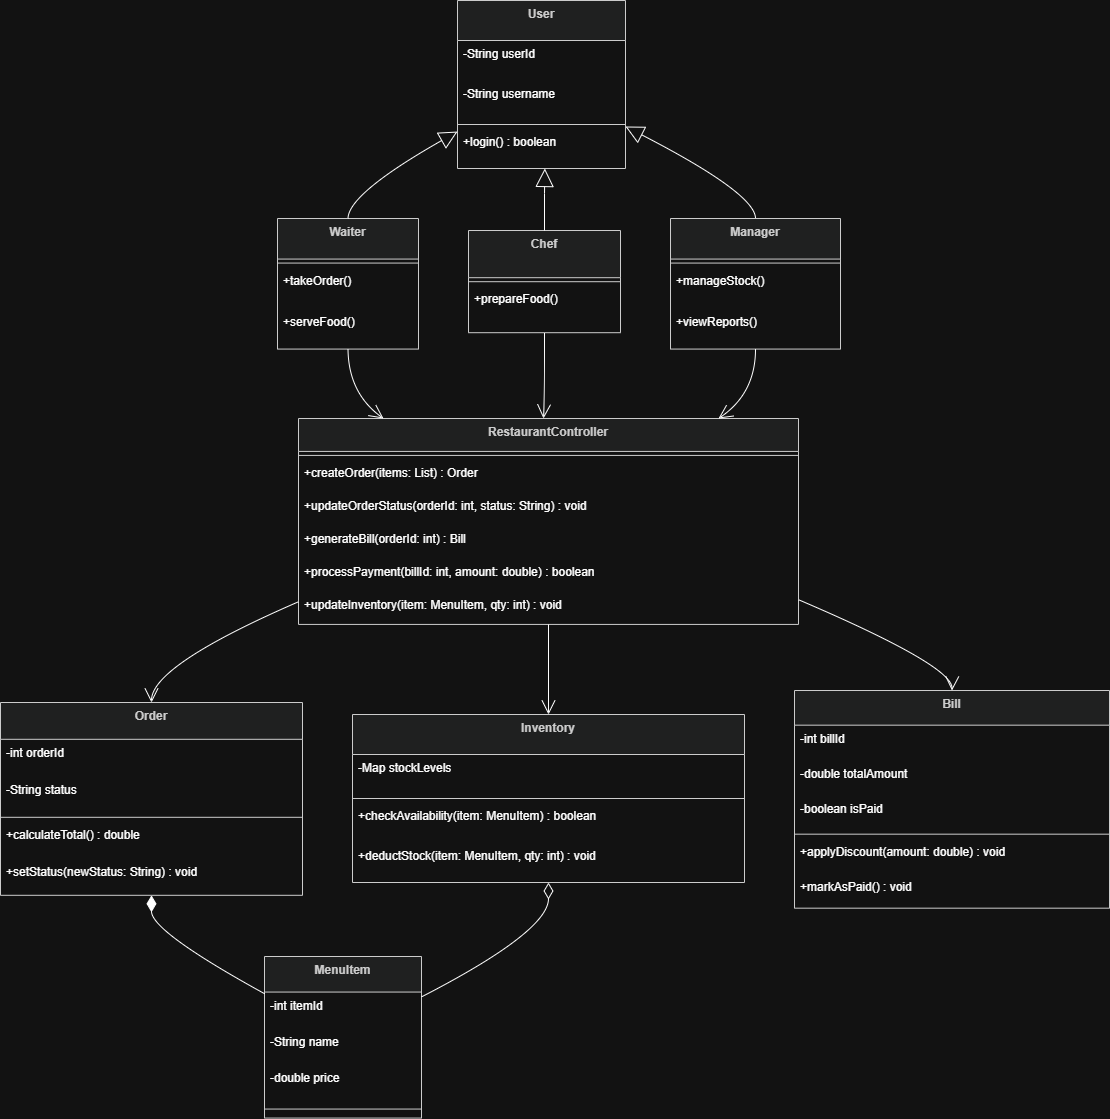

The diagram above was exported from draw.io. Its source (the exported page's mxGraphModel, read from the mxfile embedded in the PNG):
<mxGraphModel dx="2316" dy="1242" grid="1" gridSize="10" guides="1" tooltips="1" connect="1" arrows="1" fold="1" page="1" pageScale="1" pageWidth="850" pageHeight="1100" math="0" shadow="0">
  <root>
    <mxCell id="0" />
    <mxCell id="1" parent="0" />
    <mxCell id="DAxWIb7FUjmtuYFLaVIf-175" parent="1" style="swimlane;fontStyle=1;align=center;verticalAlign=top;childLayout=stackLayout;horizontal=1;startSize=40;horizontalStack=0;resizeParent=1;resizeParentMax=0;resizeLast=0;collapsible=0;marginBottom=0;fillColor=light-dark(#eeeeee,#1f2020);strokeColor=light-dark(#999999,#cccccc);fontColor=light-dark(#333333,#cccccc);" value="User" vertex="1">
      <mxGeometry height="168" width="168" x="477" y="20" as="geometry" />
    </mxCell>
    <mxCell id="DAxWIb7FUjmtuYFLaVIf-176" parent="DAxWIb7FUjmtuYFLaVIf-175" style="text;strokeColor=none;fillColor=none;align=left;verticalAlign=top;spacingLeft=4;spacingRight=4;overflow=hidden;rotatable=0;points=[[0,0.5],[1,0.5]];portConstraint=eastwest;" value="-String userId" vertex="1">
      <mxGeometry height="40" width="168" y="40" as="geometry" />
    </mxCell>
    <mxCell id="DAxWIb7FUjmtuYFLaVIf-177" parent="DAxWIb7FUjmtuYFLaVIf-175" style="text;strokeColor=none;fillColor=none;align=left;verticalAlign=top;spacingLeft=4;spacingRight=4;overflow=hidden;rotatable=0;points=[[0,0.5],[1,0.5]];portConstraint=eastwest;" value="-String username" vertex="1">
      <mxGeometry height="40" width="168" y="80" as="geometry" />
    </mxCell>
    <mxCell id="DAxWIb7FUjmtuYFLaVIf-178" parent="DAxWIb7FUjmtuYFLaVIf-175" style="line;strokeWidth=1;fillColor=none;align=left;verticalAlign=middle;spacingTop=-1;spacingLeft=3;spacingRight=3;rotatable=0;labelPosition=right;points=[];portConstraint=eastwest;strokeColor=inherit;" vertex="1">
      <mxGeometry height="8" width="168" y="120" as="geometry" />
    </mxCell>
    <mxCell id="DAxWIb7FUjmtuYFLaVIf-179" parent="DAxWIb7FUjmtuYFLaVIf-175" style="text;strokeColor=none;fillColor=none;align=left;verticalAlign=top;spacingLeft=4;spacingRight=4;overflow=hidden;rotatable=0;points=[[0,0.5],[1,0.5]];portConstraint=eastwest;" value="+login() : boolean" vertex="1">
      <mxGeometry height="40" width="168" y="128" as="geometry" />
    </mxCell>
    <mxCell id="DAxWIb7FUjmtuYFLaVIf-180" parent="1" style="swimlane;fontStyle=1;align=center;verticalAlign=top;childLayout=stackLayout;horizontal=1;startSize=40.57142857142857;horizontalStack=0;resizeParent=1;resizeParentMax=0;resizeLast=0;collapsible=0;marginBottom=0;fillColor=light-dark(#eeeeee,#1f2020);strokeColor=light-dark(#999999,#cccccc);fontColor=light-dark(#333333,#cccccc);" value="Manager" vertex="1">
      <mxGeometry height="130.57142857142856" width="170" x="690" y="238" as="geometry" />
    </mxCell>
    <mxCell id="DAxWIb7FUjmtuYFLaVIf-181" parent="DAxWIb7FUjmtuYFLaVIf-180" style="line;strokeWidth=1;fillColor=none;align=left;verticalAlign=middle;spacingTop=-1;spacingLeft=3;spacingRight=3;rotatable=0;labelPosition=right;points=[];portConstraint=eastwest;strokeColor=inherit;" vertex="1">
      <mxGeometry height="8" width="170" y="40.57142857142857" as="geometry" />
    </mxCell>
    <mxCell id="DAxWIb7FUjmtuYFLaVIf-182" parent="DAxWIb7FUjmtuYFLaVIf-180" style="text;strokeColor=none;fillColor=none;align=left;verticalAlign=top;spacingLeft=4;spacingRight=4;overflow=hidden;rotatable=0;points=[[0,0.5],[1,0.5]];portConstraint=eastwest;" value="+manageStock()" vertex="1">
      <mxGeometry height="41" width="170" y="48.57142857142857" as="geometry" />
    </mxCell>
    <mxCell id="DAxWIb7FUjmtuYFLaVIf-183" parent="DAxWIb7FUjmtuYFLaVIf-180" style="text;strokeColor=none;fillColor=none;align=left;verticalAlign=top;spacingLeft=4;spacingRight=4;overflow=hidden;rotatable=0;points=[[0,0.5],[1,0.5]];portConstraint=eastwest;" value="+viewReports()" vertex="1">
      <mxGeometry height="41" width="170" y="89.57142857142857" as="geometry" />
    </mxCell>
    <mxCell id="DAxWIb7FUjmtuYFLaVIf-184" parent="1" style="swimlane;fontStyle=1;align=center;verticalAlign=top;childLayout=stackLayout;horizontal=1;startSize=40.57142857142857;horizontalStack=0;resizeParent=1;resizeParentMax=0;resizeLast=0;collapsible=0;marginBottom=0;fillColor=light-dark(#eeeeee,#1f2020);strokeColor=light-dark(#999999,#cccccc);fontColor=light-dark(#333333,#cccccc);" value="Waiter" vertex="1">
      <mxGeometry height="130.57142857142856" width="141" x="297" y="238" as="geometry" />
    </mxCell>
    <mxCell id="DAxWIb7FUjmtuYFLaVIf-185" parent="DAxWIb7FUjmtuYFLaVIf-184" style="line;strokeWidth=1;fillColor=none;align=left;verticalAlign=middle;spacingTop=-1;spacingLeft=3;spacingRight=3;rotatable=0;labelPosition=right;points=[];portConstraint=eastwest;strokeColor=inherit;" vertex="1">
      <mxGeometry height="8" width="141" y="40.57142857142857" as="geometry" />
    </mxCell>
    <mxCell id="DAxWIb7FUjmtuYFLaVIf-186" parent="DAxWIb7FUjmtuYFLaVIf-184" style="text;strokeColor=none;fillColor=none;align=left;verticalAlign=top;spacingLeft=4;spacingRight=4;overflow=hidden;rotatable=0;points=[[0,0.5],[1,0.5]];portConstraint=eastwest;" value="+takeOrder()" vertex="1">
      <mxGeometry height="41" width="141" y="48.57142857142857" as="geometry" />
    </mxCell>
    <mxCell id="DAxWIb7FUjmtuYFLaVIf-187" parent="DAxWIb7FUjmtuYFLaVIf-184" style="text;strokeColor=none;fillColor=none;align=left;verticalAlign=top;spacingLeft=4;spacingRight=4;overflow=hidden;rotatable=0;points=[[0,0.5],[1,0.5]];portConstraint=eastwest;" value="+serveFood()" vertex="1">
      <mxGeometry height="41" width="141" y="89.57142857142857" as="geometry" />
    </mxCell>
    <mxCell id="DAxWIb7FUjmtuYFLaVIf-188" parent="1" style="swimlane;fontStyle=1;align=center;verticalAlign=top;childLayout=stackLayout;horizontal=1;startSize=47.2;horizontalStack=0;resizeParent=1;resizeParentMax=0;resizeLast=0;collapsible=0;marginBottom=0;fillColor=light-dark(#eeeeee,#1f2020);strokeColor=light-dark(#999999,#cccccc);fontColor=light-dark(#333333,#cccccc);" value="Chef" vertex="1">
      <mxGeometry height="102.2" width="152" x="488" y="250" as="geometry" />
    </mxCell>
    <mxCell id="DAxWIb7FUjmtuYFLaVIf-189" parent="DAxWIb7FUjmtuYFLaVIf-188" style="line;strokeWidth=1;fillColor=none;align=left;verticalAlign=middle;spacingTop=-1;spacingLeft=3;spacingRight=3;rotatable=0;labelPosition=right;points=[];portConstraint=eastwest;strokeColor=inherit;" vertex="1">
      <mxGeometry height="8" width="152" y="47.2" as="geometry" />
    </mxCell>
    <mxCell id="DAxWIb7FUjmtuYFLaVIf-190" parent="DAxWIb7FUjmtuYFLaVIf-188" style="text;strokeColor=none;fillColor=none;align=left;verticalAlign=top;spacingLeft=4;spacingRight=4;overflow=hidden;rotatable=0;points=[[0,0.5],[1,0.5]];portConstraint=eastwest;" value="+prepareFood()" vertex="1">
      <mxGeometry height="47" width="152" y="55.2" as="geometry" />
    </mxCell>
    <mxCell id="DAxWIb7FUjmtuYFLaVIf-191" parent="1" style="swimlane;fontStyle=1;align=center;verticalAlign=top;childLayout=stackLayout;horizontal=1;startSize=32.92307692307692;horizontalStack=0;resizeParent=1;resizeParentMax=0;resizeLast=0;collapsible=0;marginBottom=0;fillColor=light-dark(#eeeeee,#1f2020);strokeColor=light-dark(#999999,#cccccc);fontColor=light-dark(#333333,#cccccc);" value="RestaurantController" vertex="1">
      <mxGeometry height="205.9230769230769" width="500" x="318" y="438" as="geometry" />
    </mxCell>
    <mxCell id="DAxWIb7FUjmtuYFLaVIf-192" parent="DAxWIb7FUjmtuYFLaVIf-191" style="line;strokeWidth=1;fillColor=none;align=left;verticalAlign=middle;spacingTop=-1;spacingLeft=3;spacingRight=3;rotatable=0;labelPosition=right;points=[];portConstraint=eastwest;strokeColor=inherit;" vertex="1">
      <mxGeometry height="8" width="500" y="32.92307692307692" as="geometry" />
    </mxCell>
    <mxCell id="DAxWIb7FUjmtuYFLaVIf-193" parent="DAxWIb7FUjmtuYFLaVIf-191" style="text;strokeColor=none;fillColor=none;align=left;verticalAlign=top;spacingLeft=4;spacingRight=4;overflow=hidden;rotatable=0;points=[[0,0.5],[1,0.5]];portConstraint=eastwest;" value="+createOrder(items: List) : Order" vertex="1">
      <mxGeometry height="33" width="500" y="40.92307692307692" as="geometry" />
    </mxCell>
    <mxCell id="DAxWIb7FUjmtuYFLaVIf-194" parent="DAxWIb7FUjmtuYFLaVIf-191" style="text;strokeColor=none;fillColor=none;align=left;verticalAlign=top;spacingLeft=4;spacingRight=4;overflow=hidden;rotatable=0;points=[[0,0.5],[1,0.5]];portConstraint=eastwest;" value="+updateOrderStatus(orderId: int, status: String) : void" vertex="1">
      <mxGeometry height="33" width="500" y="73.92307692307692" as="geometry" />
    </mxCell>
    <mxCell id="DAxWIb7FUjmtuYFLaVIf-195" parent="DAxWIb7FUjmtuYFLaVIf-191" style="text;strokeColor=none;fillColor=none;align=left;verticalAlign=top;spacingLeft=4;spacingRight=4;overflow=hidden;rotatable=0;points=[[0,0.5],[1,0.5]];portConstraint=eastwest;" value="+generateBill(orderId: int) : Bill" vertex="1">
      <mxGeometry height="33" width="500" y="106.92307692307692" as="geometry" />
    </mxCell>
    <mxCell id="DAxWIb7FUjmtuYFLaVIf-196" parent="DAxWIb7FUjmtuYFLaVIf-191" style="text;strokeColor=none;fillColor=none;align=left;verticalAlign=top;spacingLeft=4;spacingRight=4;overflow=hidden;rotatable=0;points=[[0,0.5],[1,0.5]];portConstraint=eastwest;" value="+processPayment(billId: int, amount: double) : boolean" vertex="1">
      <mxGeometry height="33" width="500" y="139.9230769230769" as="geometry" />
    </mxCell>
    <mxCell id="DAxWIb7FUjmtuYFLaVIf-197" parent="DAxWIb7FUjmtuYFLaVIf-191" style="text;strokeColor=none;fillColor=none;align=left;verticalAlign=top;spacingLeft=4;spacingRight=4;overflow=hidden;rotatable=0;points=[[0,0.5],[1,0.5]];portConstraint=eastwest;" value="+updateInventory(item: MenuItem, qty: int) : void" vertex="1">
      <mxGeometry height="33" width="500" y="172.9230769230769" as="geometry" />
    </mxCell>
    <mxCell id="DAxWIb7FUjmtuYFLaVIf-198" parent="1" style="swimlane;fontStyle=1;align=center;verticalAlign=top;childLayout=stackLayout;horizontal=1;startSize=36.8;horizontalStack=0;resizeParent=1;resizeParentMax=0;resizeLast=0;collapsible=0;marginBottom=0;fillColor=light-dark(#eeeeee,#1f2020);strokeColor=light-dark(#999999,#cccccc);fontColor=light-dark(#333333,#cccccc);" value="Order" vertex="1">
      <mxGeometry height="192.8" width="302" x="20" y="722" as="geometry" />
    </mxCell>
    <mxCell id="DAxWIb7FUjmtuYFLaVIf-199" parent="DAxWIb7FUjmtuYFLaVIf-198" style="text;strokeColor=none;fillColor=none;align=left;verticalAlign=top;spacingLeft=4;spacingRight=4;overflow=hidden;rotatable=0;points=[[0,0.5],[1,0.5]];portConstraint=eastwest;" value="-int orderId" vertex="1">
      <mxGeometry height="37" width="302" y="36.8" as="geometry" />
    </mxCell>
    <mxCell id="DAxWIb7FUjmtuYFLaVIf-200" parent="DAxWIb7FUjmtuYFLaVIf-198" style="text;strokeColor=none;fillColor=none;align=left;verticalAlign=top;spacingLeft=4;spacingRight=4;overflow=hidden;rotatable=0;points=[[0,0.5],[1,0.5]];portConstraint=eastwest;" value="-String status" vertex="1">
      <mxGeometry height="37" width="302" y="73.8" as="geometry" />
    </mxCell>
    <mxCell id="DAxWIb7FUjmtuYFLaVIf-201" parent="DAxWIb7FUjmtuYFLaVIf-198" style="line;strokeWidth=1;fillColor=none;align=left;verticalAlign=middle;spacingTop=-1;spacingLeft=3;spacingRight=3;rotatable=0;labelPosition=right;points=[];portConstraint=eastwest;strokeColor=inherit;" vertex="1">
      <mxGeometry height="8" width="302" y="110.8" as="geometry" />
    </mxCell>
    <mxCell id="DAxWIb7FUjmtuYFLaVIf-202" parent="DAxWIb7FUjmtuYFLaVIf-198" style="text;strokeColor=none;fillColor=none;align=left;verticalAlign=top;spacingLeft=4;spacingRight=4;overflow=hidden;rotatable=0;points=[[0,0.5],[1,0.5]];portConstraint=eastwest;" value="+calculateTotal() : double" vertex="1">
      <mxGeometry height="37" width="302" y="118.8" as="geometry" />
    </mxCell>
    <mxCell id="DAxWIb7FUjmtuYFLaVIf-203" parent="DAxWIb7FUjmtuYFLaVIf-198" style="text;strokeColor=none;fillColor=none;align=left;verticalAlign=top;spacingLeft=4;spacingRight=4;overflow=hidden;rotatable=0;points=[[0,0.5],[1,0.5]];portConstraint=eastwest;" value="+setStatus(newStatus: String) : void" vertex="1">
      <mxGeometry height="37" width="302" y="155.8" as="geometry" />
    </mxCell>
    <mxCell id="DAxWIb7FUjmtuYFLaVIf-204" parent="1" style="swimlane;fontStyle=1;align=center;verticalAlign=top;childLayout=stackLayout;horizontal=1;startSize=35.55555555555556;horizontalStack=0;resizeParent=1;resizeParentMax=0;resizeLast=0;collapsible=0;marginBottom=0;fillColor=light-dark(#eeeeee,#1f2020);strokeColor=light-dark(#999999,#cccccc);fontColor=light-dark(#333333,#cccccc);" value="MenuItem" vertex="1">
      <mxGeometry height="161.55555555555554" width="157" x="284" y="976" as="geometry" />
    </mxCell>
    <mxCell id="DAxWIb7FUjmtuYFLaVIf-205" parent="DAxWIb7FUjmtuYFLaVIf-204" style="text;strokeColor=none;fillColor=none;align=left;verticalAlign=top;spacingLeft=4;spacingRight=4;overflow=hidden;rotatable=0;points=[[0,0.5],[1,0.5]];portConstraint=eastwest;" value="-int itemId" vertex="1">
      <mxGeometry height="36" width="157" y="35.55555555555556" as="geometry" />
    </mxCell>
    <mxCell id="DAxWIb7FUjmtuYFLaVIf-206" parent="DAxWIb7FUjmtuYFLaVIf-204" style="text;strokeColor=none;fillColor=none;align=left;verticalAlign=top;spacingLeft=4;spacingRight=4;overflow=hidden;rotatable=0;points=[[0,0.5],[1,0.5]];portConstraint=eastwest;" value="-String name" vertex="1">
      <mxGeometry height="36" width="157" y="71.55555555555556" as="geometry" />
    </mxCell>
    <mxCell id="DAxWIb7FUjmtuYFLaVIf-207" parent="DAxWIb7FUjmtuYFLaVIf-204" style="text;strokeColor=none;fillColor=none;align=left;verticalAlign=top;spacingLeft=4;spacingRight=4;overflow=hidden;rotatable=0;points=[[0,0.5],[1,0.5]];portConstraint=eastwest;" value="-double price" vertex="1">
      <mxGeometry height="36" width="157" y="107.55555555555556" as="geometry" />
    </mxCell>
    <mxCell id="DAxWIb7FUjmtuYFLaVIf-208" parent="DAxWIb7FUjmtuYFLaVIf-204" style="line;strokeWidth=1;fillColor=none;align=left;verticalAlign=middle;spacingTop=-1;spacingLeft=3;spacingRight=3;rotatable=0;labelPosition=right;points=[];portConstraint=eastwest;strokeColor=inherit;" vertex="1">
      <mxGeometry height="18" width="157" y="143.55555555555554" as="geometry" />
    </mxCell>
    <mxCell id="DAxWIb7FUjmtuYFLaVIf-209" parent="1" style="swimlane;fontStyle=1;align=center;verticalAlign=top;childLayout=stackLayout;horizontal=1;startSize=40;horizontalStack=0;resizeParent=1;resizeParentMax=0;resizeLast=0;collapsible=0;marginBottom=0;fillColor=light-dark(#eeeeee,#1f2020);strokeColor=light-dark(#999999,#cccccc);fontColor=light-dark(#333333,#cccccc);" value="Inventory" vertex="1">
      <mxGeometry height="168" width="392" x="372" y="734" as="geometry" />
    </mxCell>
    <mxCell id="DAxWIb7FUjmtuYFLaVIf-210" parent="DAxWIb7FUjmtuYFLaVIf-209" style="text;strokeColor=none;fillColor=none;align=left;verticalAlign=top;spacingLeft=4;spacingRight=4;overflow=hidden;rotatable=0;points=[[0,0.5],[1,0.5]];portConstraint=eastwest;" value="-Map stockLevels" vertex="1">
      <mxGeometry height="40" width="392" y="40" as="geometry" />
    </mxCell>
    <mxCell id="DAxWIb7FUjmtuYFLaVIf-211" parent="DAxWIb7FUjmtuYFLaVIf-209" style="line;strokeWidth=1;fillColor=none;align=left;verticalAlign=middle;spacingTop=-1;spacingLeft=3;spacingRight=3;rotatable=0;labelPosition=right;points=[];portConstraint=eastwest;strokeColor=inherit;" vertex="1">
      <mxGeometry height="8" width="392" y="80" as="geometry" />
    </mxCell>
    <mxCell id="DAxWIb7FUjmtuYFLaVIf-212" parent="DAxWIb7FUjmtuYFLaVIf-209" style="text;strokeColor=none;fillColor=none;align=left;verticalAlign=top;spacingLeft=4;spacingRight=4;overflow=hidden;rotatable=0;points=[[0,0.5],[1,0.5]];portConstraint=eastwest;" value="+checkAvailability(item: MenuItem) : boolean" vertex="1">
      <mxGeometry height="40" width="392" y="88" as="geometry" />
    </mxCell>
    <mxCell id="DAxWIb7FUjmtuYFLaVIf-213" parent="DAxWIb7FUjmtuYFLaVIf-209" style="text;strokeColor=none;fillColor=none;align=left;verticalAlign=top;spacingLeft=4;spacingRight=4;overflow=hidden;rotatable=0;points=[[0,0.5],[1,0.5]];portConstraint=eastwest;" value="+deductStock(item: MenuItem, qty: int) : void" vertex="1">
      <mxGeometry height="40" width="392" y="128" as="geometry" />
    </mxCell>
    <mxCell id="DAxWIb7FUjmtuYFLaVIf-214" parent="1" style="swimlane;fontStyle=1;align=center;verticalAlign=top;childLayout=stackLayout;horizontal=1;startSize=34.666666666666664;horizontalStack=0;resizeParent=1;resizeParentMax=0;resizeLast=0;collapsible=0;marginBottom=0;fillColor=light-dark(#eeeeee,#1f2020);strokeColor=light-dark(#999999,#cccccc);fontColor=light-dark(#333333,#cccccc);" value="Bill" vertex="1">
      <mxGeometry height="217.66666666666666" width="315" x="814" y="710" as="geometry" />
    </mxCell>
    <mxCell id="DAxWIb7FUjmtuYFLaVIf-215" parent="DAxWIb7FUjmtuYFLaVIf-214" style="text;strokeColor=none;fillColor=none;align=left;verticalAlign=top;spacingLeft=4;spacingRight=4;overflow=hidden;rotatable=0;points=[[0,0.5],[1,0.5]];portConstraint=eastwest;" value="-int billId" vertex="1">
      <mxGeometry height="35" width="315" y="34.666666666666664" as="geometry" />
    </mxCell>
    <mxCell id="DAxWIb7FUjmtuYFLaVIf-216" parent="DAxWIb7FUjmtuYFLaVIf-214" style="text;strokeColor=none;fillColor=none;align=left;verticalAlign=top;spacingLeft=4;spacingRight=4;overflow=hidden;rotatable=0;points=[[0,0.5],[1,0.5]];portConstraint=eastwest;" value="-double totalAmount" vertex="1">
      <mxGeometry height="35" width="315" y="69.66666666666666" as="geometry" />
    </mxCell>
    <mxCell id="DAxWIb7FUjmtuYFLaVIf-217" parent="DAxWIb7FUjmtuYFLaVIf-214" style="text;strokeColor=none;fillColor=none;align=left;verticalAlign=top;spacingLeft=4;spacingRight=4;overflow=hidden;rotatable=0;points=[[0,0.5],[1,0.5]];portConstraint=eastwest;" value="-boolean isPaid" vertex="1">
      <mxGeometry height="35" width="315" y="104.66666666666666" as="geometry" />
    </mxCell>
    <mxCell id="DAxWIb7FUjmtuYFLaVIf-218" parent="DAxWIb7FUjmtuYFLaVIf-214" style="line;strokeWidth=1;fillColor=none;align=left;verticalAlign=middle;spacingTop=-1;spacingLeft=3;spacingRight=3;rotatable=0;labelPosition=right;points=[];portConstraint=eastwest;strokeColor=inherit;" vertex="1">
      <mxGeometry height="8" width="315" y="139.66666666666666" as="geometry" />
    </mxCell>
    <mxCell id="DAxWIb7FUjmtuYFLaVIf-219" parent="DAxWIb7FUjmtuYFLaVIf-214" style="text;strokeColor=none;fillColor=none;align=left;verticalAlign=top;spacingLeft=4;spacingRight=4;overflow=hidden;rotatable=0;points=[[0,0.5],[1,0.5]];portConstraint=eastwest;" value="+applyDiscount(amount: double) : void" vertex="1">
      <mxGeometry height="35" width="315" y="147.66666666666666" as="geometry" />
    </mxCell>
    <mxCell id="DAxWIb7FUjmtuYFLaVIf-220" parent="DAxWIb7FUjmtuYFLaVIf-214" style="text;strokeColor=none;fillColor=none;align=left;verticalAlign=top;spacingLeft=4;spacingRight=4;overflow=hidden;rotatable=0;points=[[0,0.5],[1,0.5]];portConstraint=eastwest;" value="+markAsPaid() : void" vertex="1">
      <mxGeometry height="35" width="315" y="182.66666666666666" as="geometry" />
    </mxCell>
    <mxCell id="DAxWIb7FUjmtuYFLaVIf-221" edge="1" parent="1" source="DAxWIb7FUjmtuYFLaVIf-175" style="curved=1;startArrow=block;startSize=16;startFill=0;endArrow=none;exitX=1;exitY=0.75;entryX=0.5;entryY=0;rounded=0;" target="DAxWIb7FUjmtuYFLaVIf-180" value="">
      <mxGeometry relative="1" as="geometry">
        <Array as="points">
          <mxPoint x="775" y="213" />
        </Array>
      </mxGeometry>
    </mxCell>
    <mxCell id="DAxWIb7FUjmtuYFLaVIf-222" edge="1" parent="1" source="DAxWIb7FUjmtuYFLaVIf-175" style="curved=1;startArrow=block;startSize=16;startFill=0;endArrow=none;exitX=0;exitY=0.78;entryX=0.5;entryY=0;rounded=0;" target="DAxWIb7FUjmtuYFLaVIf-184" value="">
      <mxGeometry relative="1" as="geometry">
        <Array as="points">
          <mxPoint x="368" y="213" />
        </Array>
      </mxGeometry>
    </mxCell>
    <mxCell id="DAxWIb7FUjmtuYFLaVIf-223" edge="1" parent="1" source="DAxWIb7FUjmtuYFLaVIf-175" style="curved=1;startArrow=block;startSize=16;startFill=0;endArrow=none;exitX=0.52;exitY=1;entryX=0.5;entryY=0;rounded=0;" target="DAxWIb7FUjmtuYFLaVIf-188" value="">
      <mxGeometry relative="1" as="geometry">
        <Array as="points">
          <mxPoint x="564" y="213" />
        </Array>
      </mxGeometry>
    </mxCell>
    <mxCell id="DAxWIb7FUjmtuYFLaVIf-224" edge="1" parent="1" source="DAxWIb7FUjmtuYFLaVIf-184" style="curved=1;startArrow=none;endArrow=open;endSize=12;exitX=0.5;exitY=1;entryX=0.17;entryY=0;rounded=0;" target="DAxWIb7FUjmtuYFLaVIf-191" value="">
      <mxGeometry relative="1" as="geometry">
        <Array as="points">
          <mxPoint x="368" y="413" />
        </Array>
      </mxGeometry>
    </mxCell>
    <mxCell id="DAxWIb7FUjmtuYFLaVIf-225" edge="1" parent="1" source="DAxWIb7FUjmtuYFLaVIf-188" style="curved=1;startArrow=none;endArrow=open;endSize=12;exitX=0.5;exitY=1;entryX=0.49;entryY=0;rounded=0;" target="DAxWIb7FUjmtuYFLaVIf-191" value="">
      <mxGeometry relative="1" as="geometry">
        <Array as="points">
          <mxPoint x="564" y="413" />
        </Array>
      </mxGeometry>
    </mxCell>
    <mxCell id="DAxWIb7FUjmtuYFLaVIf-226" edge="1" parent="1" source="DAxWIb7FUjmtuYFLaVIf-180" style="curved=1;startArrow=none;endArrow=open;endSize=12;exitX=0.5;exitY=1;entryX=0.84;entryY=0;rounded=0;" target="DAxWIb7FUjmtuYFLaVIf-191" value="">
      <mxGeometry relative="1" as="geometry">
        <Array as="points">
          <mxPoint x="775" y="413" />
        </Array>
      </mxGeometry>
    </mxCell>
    <mxCell id="DAxWIb7FUjmtuYFLaVIf-227" edge="1" parent="1" source="DAxWIb7FUjmtuYFLaVIf-191" style="curved=1;startArrow=none;endArrow=open;endSize=12;exitX=0;exitY=0.89;entryX=0.5;entryY=0;rounded=0;" target="DAxWIb7FUjmtuYFLaVIf-198" value="">
      <mxGeometry relative="1" as="geometry">
        <Array as="points">
          <mxPoint x="171" y="685" />
        </Array>
      </mxGeometry>
    </mxCell>
    <mxCell id="DAxWIb7FUjmtuYFLaVIf-228" edge="1" parent="1" source="DAxWIb7FUjmtuYFLaVIf-191" style="curved=1;startArrow=none;endArrow=open;endSize=12;exitX=0.5;exitY=1;entryX=0.5;entryY=0;rounded=0;" target="DAxWIb7FUjmtuYFLaVIf-209" value="">
      <mxGeometry relative="1" as="geometry">
        <Array as="points" />
      </mxGeometry>
    </mxCell>
    <mxCell id="DAxWIb7FUjmtuYFLaVIf-229" edge="1" parent="1" source="DAxWIb7FUjmtuYFLaVIf-191" style="curved=1;startArrow=none;endArrow=open;endSize=12;exitX=1;exitY=0.88;entryX=0.5;entryY=0;rounded=0;" target="DAxWIb7FUjmtuYFLaVIf-214" value="">
      <mxGeometry relative="1" as="geometry">
        <Array as="points">
          <mxPoint x="972" y="685" />
        </Array>
      </mxGeometry>
    </mxCell>
    <mxCell id="DAxWIb7FUjmtuYFLaVIf-230" edge="1" parent="1" source="DAxWIb7FUjmtuYFLaVIf-198" style="curved=1;startArrow=diamondThin;startSize=14;startFill=1;endArrow=none;exitX=0.5;exitY=1;entryX=0;entryY=0.23;rounded=0;" target="DAxWIb7FUjmtuYFLaVIf-204" value="">
      <mxGeometry relative="1" as="geometry">
        <Array as="points">
          <mxPoint x="171" y="951" />
        </Array>
      </mxGeometry>
    </mxCell>
    <mxCell id="DAxWIb7FUjmtuYFLaVIf-231" edge="1" parent="1" source="DAxWIb7FUjmtuYFLaVIf-209" style="curved=1;startArrow=diamondThin;startSize=14;startFill=0;endArrow=none;exitX=0.5;exitY=1;entryX=1;entryY=0.25;rounded=0;" target="DAxWIb7FUjmtuYFLaVIf-204" value="">
      <mxGeometry relative="1" as="geometry">
        <Array as="points">
          <mxPoint x="568" y="951" />
        </Array>
      </mxGeometry>
    </mxCell>
  </root>
</mxGraphModel>